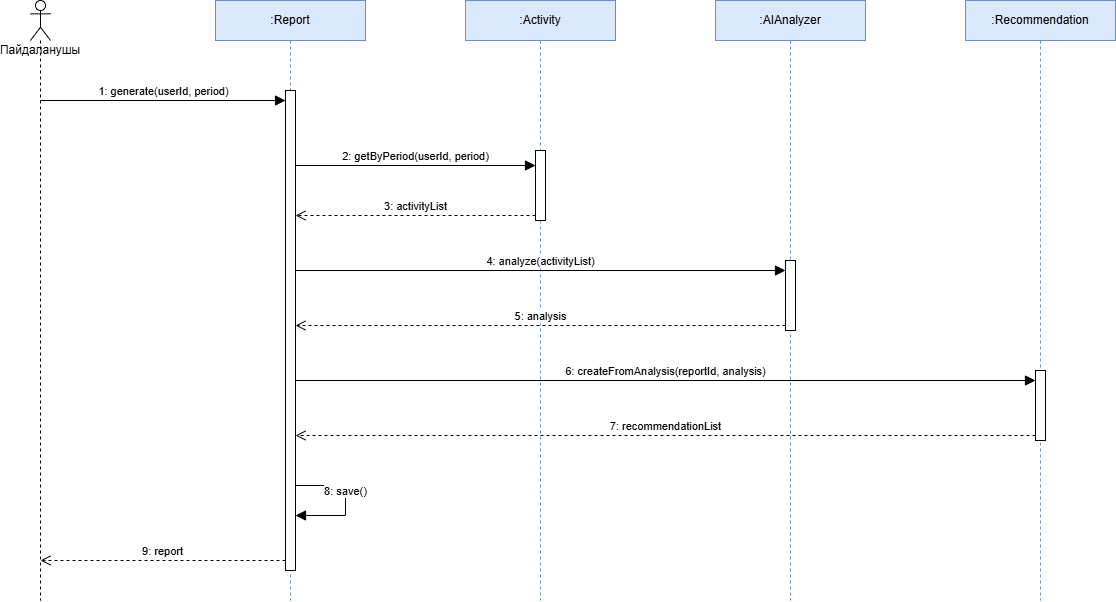

The diagram above was exported from draw.io. Its source (the exported page's mxGraphModel, read from the mxfile embedded in the PNG):
<mxGraphModel dx="1155" dy="759" grid="1" gridSize="10" guides="1" tooltips="1" connect="1" arrows="1" fold="1" page="1" pageScale="1" pageWidth="1250" pageHeight="700" math="0" shadow="0">
  <root>
    <mxCell id="0" />
    <mxCell id="1" parent="0" />
    <mxCell id="c2" parent="1" style="shape=umlLifeline;participant=umlActor;perimeter=lifelinePerimeter;whiteSpace=wrap;html=1;container=1;collapsible=0;recursiveResize=0;verticalAlign=top;spacingTop=36;outlineConnect=0;" value="Пайдаланушы" vertex="1">
      <mxGeometry height="600" width="20" x="90" y="30" as="geometry" />
    </mxCell>
    <mxCell id="c3" parent="1" style="shape=umlLifeline;perimeter=lifelinePerimeter;whiteSpace=wrap;html=1;container=1;dropTarget=0;collapsible=0;recursiveResize=0;outlineConnect=0;portConstraint=eastwest;newEdgeStyle={&quot;curved&quot;:0,&quot;rounded&quot;:0};fillColor=#dae8fc;strokeColor=#6c8ebf;" value=":Report" vertex="1">
      <mxGeometry height="600" width="150" x="275" y="30" as="geometry" />
    </mxCell>
    <mxCell id="c4" parent="1" style="shape=umlLifeline;perimeter=lifelinePerimeter;whiteSpace=wrap;html=1;container=1;dropTarget=0;collapsible=0;recursiveResize=0;outlineConnect=0;portConstraint=eastwest;newEdgeStyle={&quot;curved&quot;:0,&quot;rounded&quot;:0};fillColor=#dae8fc;strokeColor=#6c8ebf;" value=":Activity" vertex="1">
      <mxGeometry height="600" width="150" x="525" y="30" as="geometry" />
    </mxCell>
    <mxCell id="c5" parent="1" style="shape=umlLifeline;perimeter=lifelinePerimeter;whiteSpace=wrap;html=1;container=1;dropTarget=0;collapsible=0;recursiveResize=0;outlineConnect=0;portConstraint=eastwest;newEdgeStyle={&quot;curved&quot;:0,&quot;rounded&quot;:0};fillColor=#dae8fc;strokeColor=#6c8ebf;" value=":AIAnalyzer" vertex="1">
      <mxGeometry height="600" width="150" x="775" y="30" as="geometry" />
    </mxCell>
    <mxCell id="c6" parent="1" style="shape=umlLifeline;perimeter=lifelinePerimeter;whiteSpace=wrap;html=1;container=1;dropTarget=0;collapsible=0;recursiveResize=0;outlineConnect=0;portConstraint=eastwest;newEdgeStyle={&quot;curved&quot;:0,&quot;rounded&quot;:0};fillColor=#dae8fc;strokeColor=#6c8ebf;" value=":Recommendation" vertex="1">
      <mxGeometry height="600" width="150" x="1025" y="30" as="geometry" />
    </mxCell>
    <mxCell id="c7" parent="1" style="html=1;points=[];perimeter=orthogonalPerimeter;outlineConnect=0;targetShapes=umlLifeline;portConstraint=eastwest;newEdgeStyle={&quot;edgeStyle&quot;:&quot;elbowEdgeStyle&quot;,&quot;elbow&quot;:&quot;vertical&quot;,&quot;curved&quot;:0,&quot;rounded&quot;:0};" value="" vertex="1">
      <mxGeometry height="480" width="10" x="345" y="120" as="geometry" />
    </mxCell>
    <mxCell id="c8" parent="1" style="html=1;points=[];perimeter=orthogonalPerimeter;outlineConnect=0;targetShapes=umlLifeline;portConstraint=eastwest;newEdgeStyle={&quot;edgeStyle&quot;:&quot;elbowEdgeStyle&quot;,&quot;elbow&quot;:&quot;vertical&quot;,&quot;curved&quot;:0,&quot;rounded&quot;:0};" value="" vertex="1">
      <mxGeometry height="70" width="10" x="595" y="180" as="geometry" />
    </mxCell>
    <mxCell id="c9" parent="1" style="html=1;points=[];perimeter=orthogonalPerimeter;outlineConnect=0;targetShapes=umlLifeline;portConstraint=eastwest;newEdgeStyle={&quot;edgeStyle&quot;:&quot;elbowEdgeStyle&quot;,&quot;elbow&quot;:&quot;vertical&quot;,&quot;curved&quot;:0,&quot;rounded&quot;:0};" value="" vertex="1">
      <mxGeometry height="70" width="10" x="845" y="290" as="geometry" />
    </mxCell>
    <mxCell id="c10" parent="1" style="html=1;points=[];perimeter=orthogonalPerimeter;outlineConnect=0;targetShapes=umlLifeline;portConstraint=eastwest;newEdgeStyle={&quot;edgeStyle&quot;:&quot;elbowEdgeStyle&quot;,&quot;elbow&quot;:&quot;vertical&quot;,&quot;curved&quot;:0,&quot;rounded&quot;:0};" value="" vertex="1">
      <mxGeometry height="70" width="10" x="1095" y="400" as="geometry" />
    </mxCell>
    <mxCell id="c11" edge="1" parent="1" style="html=1;endArrow=block;endFill=1;startArrow=none;verticalAlign=bottom;curved=0;rounded=0;endSize=8;" value="1: generate(userId, period)">
      <mxGeometry relative="1" as="geometry">
        <mxPoint x="100" y="130" as="sourcePoint" />
        <mxPoint x="345" y="130" as="targetPoint" />
      </mxGeometry>
    </mxCell>
    <mxCell id="c12" edge="1" parent="1" style="html=1;endArrow=block;endFill=1;startArrow=none;verticalAlign=bottom;curved=0;rounded=0;endSize=8;" value="2: getByPeriod(userId, period)">
      <mxGeometry relative="1" as="geometry">
        <mxPoint x="355" y="195" as="sourcePoint" />
        <mxPoint x="595" y="195" as="targetPoint" />
      </mxGeometry>
    </mxCell>
    <mxCell id="c13" edge="1" parent="1" style="html=1;endArrow=open;endFill=0;startArrow=none;dashed=1;verticalAlign=bottom;curved=0;rounded=0;endSize=8;" value="3: activityList">
      <mxGeometry relative="1" as="geometry">
        <mxPoint x="595" y="245" as="sourcePoint" />
        <mxPoint x="355" y="245" as="targetPoint" />
      </mxGeometry>
    </mxCell>
    <mxCell id="c14" edge="1" parent="1" style="html=1;endArrow=block;endFill=1;startArrow=none;verticalAlign=bottom;curved=0;rounded=0;endSize=8;" value="4: analyze(activityList)">
      <mxGeometry relative="1" as="geometry">
        <mxPoint x="355" y="300" as="sourcePoint" />
        <mxPoint x="845" y="300" as="targetPoint" />
      </mxGeometry>
    </mxCell>
    <mxCell id="c15" edge="1" parent="1" style="html=1;endArrow=open;endFill=0;startArrow=none;dashed=1;verticalAlign=bottom;curved=0;rounded=0;endSize=8;" value="5: analysis">
      <mxGeometry relative="1" as="geometry">
        <mxPoint x="845" y="355" as="sourcePoint" />
        <mxPoint x="355" y="355" as="targetPoint" />
      </mxGeometry>
    </mxCell>
    <mxCell id="c16" edge="1" parent="1" style="html=1;endArrow=block;endFill=1;startArrow=none;verticalAlign=bottom;curved=0;rounded=0;endSize=8;" value="6: createFromAnalysis(reportId, analysis)">
      <mxGeometry relative="1" as="geometry">
        <mxPoint x="355" y="410" as="sourcePoint" />
        <mxPoint x="1095" y="410" as="targetPoint" />
      </mxGeometry>
    </mxCell>
    <mxCell id="c17" edge="1" parent="1" style="html=1;endArrow=open;endFill=0;startArrow=none;dashed=1;verticalAlign=bottom;curved=0;rounded=0;endSize=8;" value="7: recommendationList">
      <mxGeometry relative="1" as="geometry">
        <mxPoint x="1095" y="465" as="sourcePoint" />
        <mxPoint x="355" y="465" as="targetPoint" />
      </mxGeometry>
    </mxCell>
    <mxCell id="c18" edge="1" parent="1" style="html=1;endArrow=block;endFill=1;startArrow=none;verticalAlign=bottom;curved=0;rounded=0;endSize=8;" value="8: save()">
      <mxGeometry relative="1" as="geometry">
        <Array as="points">
          <mxPoint x="405" y="515" />
          <mxPoint x="405" y="545" />
        </Array>
        <mxPoint x="355" y="515" as="sourcePoint" />
        <mxPoint x="355" y="545" as="targetPoint" />
      </mxGeometry>
    </mxCell>
    <mxCell id="c19" edge="1" parent="1" style="html=1;endArrow=open;endFill=0;startArrow=none;dashed=1;verticalAlign=bottom;curved=0;rounded=0;endSize=8;" value="9: report">
      <mxGeometry relative="1" as="geometry">
        <mxPoint x="345" y="590" as="sourcePoint" />
        <mxPoint x="100" y="590" as="targetPoint" />
      </mxGeometry>
    </mxCell>
  </root>
</mxGraphModel>